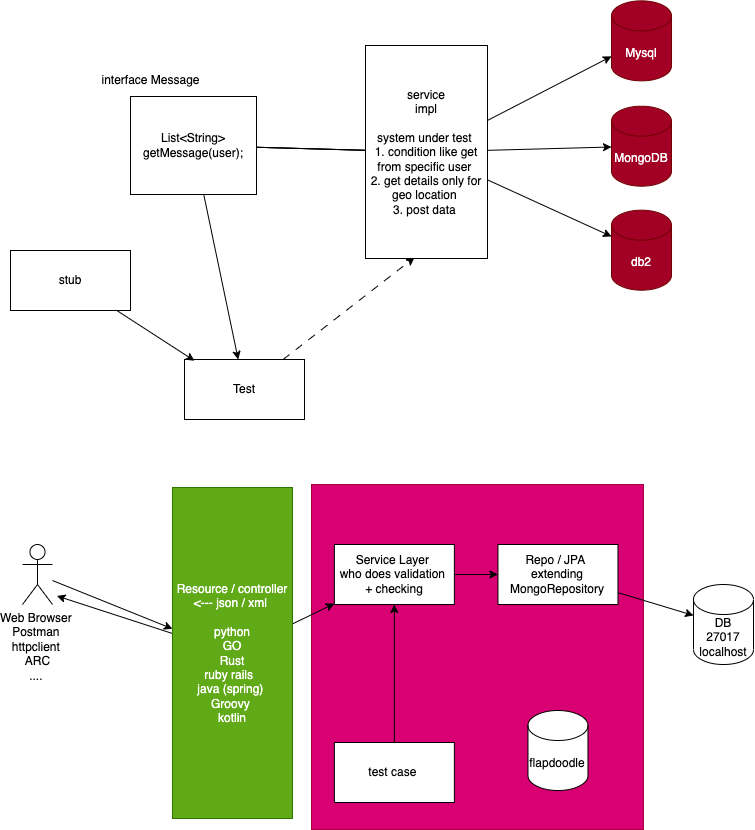

The diagram above was exported from draw.io. Its source (the exported page's mxGraphModel, read from the mxfile embedded in the PNG):
<mxGraphModel dx="796" dy="532" grid="0" gridSize="10" guides="1" tooltips="1" connect="1" arrows="1" fold="1" page="0" pageScale="1" pageWidth="827" pageHeight="1169" math="0" shadow="0">
  <root>
    <mxCell id="0" />
    <mxCell id="1" parent="0" />
    <mxCell id="32" value="" style="rounded=0;whiteSpace=wrap;html=1;fillColor=#d80073;fontColor=#ffffff;strokeColor=#A50040;" vertex="1" parent="1">
      <mxGeometry x="551" y="674" width="332" height="345" as="geometry" />
    </mxCell>
    <mxCell id="4" style="edgeStyle=none;html=1;startArrow=none;" parent="1" source="12" target="5" edge="1">
      <mxGeometry relative="1" as="geometry">
        <mxPoint x="839.3354085286458" y="222.66666666666663" as="targetPoint" />
      </mxGeometry>
    </mxCell>
    <mxCell id="6" style="edgeStyle=none;html=1;startArrow=none;" parent="1" source="12" target="7" edge="1">
      <mxGeometry relative="1" as="geometry">
        <mxPoint x="808.0020751953125" y="335.33333333333337" as="targetPoint" />
      </mxGeometry>
    </mxCell>
    <mxCell id="8" style="edgeStyle=none;html=1;startArrow=none;" parent="1" source="12" target="9" edge="1">
      <mxGeometry relative="1" as="geometry">
        <mxPoint x="812.6687418619792" y="434.66666666666663" as="targetPoint" />
      </mxGeometry>
    </mxCell>
    <mxCell id="11" style="edgeStyle=none;html=1;" parent="1" source="2" target="10" edge="1">
      <mxGeometry relative="1" as="geometry" />
    </mxCell>
    <mxCell id="2" value="List&amp;lt;String&amp;gt; getMessage(user);" style="rounded=0;whiteSpace=wrap;html=1;" parent="1" vertex="1">
      <mxGeometry x="370" y="286" width="126" height="98" as="geometry" />
    </mxCell>
    <mxCell id="3" value="interface Message" style="text;html=1;align=center;verticalAlign=middle;resizable=0;points=[];autosize=1;strokeColor=none;fillColor=none;" parent="1" vertex="1">
      <mxGeometry x="332" y="257" width="116" height="26" as="geometry" />
    </mxCell>
    <mxCell id="5" value="Mysql" style="shape=cylinder3;whiteSpace=wrap;html=1;boundedLbl=1;backgroundOutline=1;size=15;fillColor=#a20025;fontColor=#ffffff;strokeColor=#6F0000;" parent="1" vertex="1">
      <mxGeometry x="851.0054085286457" y="190.33666666666662" width="60" height="80" as="geometry" />
    </mxCell>
    <mxCell id="7" value="MongoDB" style="shape=cylinder3;whiteSpace=wrap;html=1;boundedLbl=1;backgroundOutline=1;size=15;fillColor=#a20025;fontColor=#ffffff;strokeColor=#6F0000;" parent="1" vertex="1">
      <mxGeometry x="851.0020751953125" y="295.6733333333334" width="60" height="80" as="geometry" />
    </mxCell>
    <mxCell id="9" value="db2" style="shape=cylinder3;whiteSpace=wrap;html=1;boundedLbl=1;backgroundOutline=1;size=15;fillColor=#a20025;fontColor=#ffffff;strokeColor=#6F0000;" parent="1" vertex="1">
      <mxGeometry x="851.0087418619792" y="399.66666666666663" width="60" height="80" as="geometry" />
    </mxCell>
    <mxCell id="16" style="edgeStyle=none;html=1;entryX=0.402;entryY=0.995;entryDx=0;entryDy=0;entryPerimeter=0;dashed=1;dashPattern=8 8;" parent="1" source="10" target="12" edge="1">
      <mxGeometry relative="1" as="geometry" />
    </mxCell>
    <mxCell id="10" value="Test" style="rounded=0;whiteSpace=wrap;html=1;" parent="1" vertex="1">
      <mxGeometry x="424" y="549" width="120" height="60" as="geometry" />
    </mxCell>
    <mxCell id="13" value="" style="edgeStyle=none;html=1;endArrow=none;" parent="1" source="2" target="12" edge="1">
      <mxGeometry relative="1" as="geometry">
        <mxPoint x="809.3320751953124" y="328.5199058926105" as="targetPoint" />
        <mxPoint x="496" y="333.9151976255181" as="sourcePoint" />
      </mxGeometry>
    </mxCell>
    <mxCell id="14" value="" style="edgeStyle=none;html=1;endArrow=none;" parent="1" source="2" target="12" edge="1">
      <mxGeometry relative="1" as="geometry">
        <mxPoint x="809.3354085286458" y="230.96030765700732" as="targetPoint" />
        <mxPoint x="496" y="317.5833539202846" as="sourcePoint" />
      </mxGeometry>
    </mxCell>
    <mxCell id="15" value="" style="edgeStyle=none;html=1;endArrow=none;" parent="1" source="2" target="12" edge="1">
      <mxGeometry relative="1" as="geometry">
        <mxPoint x="809.3387418619793" y="424.8354002152673" as="targetPoint" />
        <mxPoint x="496" y="350.03865954793855" as="sourcePoint" />
      </mxGeometry>
    </mxCell>
    <mxCell id="12" value="service&lt;br&gt;impl&lt;br&gt;&lt;br&gt;system under test&amp;nbsp;&lt;br&gt;1. condition like get from specific user&amp;nbsp;&lt;br&gt;2. get details only for geo location&amp;nbsp;&lt;br&gt;3. post data&amp;nbsp;" style="rounded=0;whiteSpace=wrap;html=1;" parent="1" vertex="1">
      <mxGeometry x="605" y="235" width="122" height="213" as="geometry" />
    </mxCell>
    <mxCell id="18" style="edgeStyle=none;html=1;entryX=0.083;entryY=0.021;entryDx=0;entryDy=0;entryPerimeter=0;" parent="1" source="17" target="10" edge="1">
      <mxGeometry relative="1" as="geometry">
        <mxPoint x="428.0020751953125" y="470" as="targetPoint" />
      </mxGeometry>
    </mxCell>
    <mxCell id="17" value="stub" style="rounded=0;whiteSpace=wrap;html=1;" parent="1" vertex="1">
      <mxGeometry x="250" y="440" width="120" height="60" as="geometry" />
    </mxCell>
    <mxCell id="20" style="edgeStyle=none;html=1;" parent="1" source="19" target="21" edge="1">
      <mxGeometry relative="1" as="geometry">
        <mxPoint x="515.2021077473958" y="751.7333984375" as="targetPoint" />
      </mxGeometry>
    </mxCell>
    <mxCell id="19" value="Web Browser&amp;nbsp;&lt;br&gt;Postman&amp;nbsp;&lt;br&gt;httpclient&amp;nbsp;&lt;br&gt;ARC&lt;br&gt;....&amp;nbsp;" style="shape=umlActor;verticalLabelPosition=bottom;verticalAlign=top;html=1;outlineConnect=0;" parent="1" vertex="1">
      <mxGeometry x="262" y="734" width="30" height="60" as="geometry" />
    </mxCell>
    <mxCell id="22" style="edgeStyle=none;html=1;" parent="1" source="21" target="23" edge="1">
      <mxGeometry relative="1" as="geometry">
        <mxPoint x="633.8687744140625" y="764" as="targetPoint" />
      </mxGeometry>
    </mxCell>
    <mxCell id="29" style="edgeStyle=none;html=1;" parent="1" source="21" edge="1">
      <mxGeometry relative="1" as="geometry">
        <mxPoint x="296.40205891927076" y="785.4667154947917" as="targetPoint" />
      </mxGeometry>
    </mxCell>
    <mxCell id="21" value="Resource / controller&lt;br&gt;&amp;lt;--- json / xml&amp;nbsp;&lt;br&gt;&lt;br&gt;python&lt;br&gt;GO&lt;br&gt;Rust&lt;br&gt;ruby rails&amp;nbsp;&amp;nbsp;&lt;br&gt;java (spring)&amp;nbsp;&lt;br&gt;Groovy&amp;nbsp;&lt;br&gt;kotlin" style="rounded=0;whiteSpace=wrap;html=1;fillColor=#60a917;fontColor=#ffffff;strokeColor=#2D7600;" parent="1" vertex="1">
      <mxGeometry x="412" y="677" width="120" height="331" as="geometry" />
    </mxCell>
    <mxCell id="24" style="edgeStyle=none;html=1;" parent="1" source="23" target="25" edge="1">
      <mxGeometry relative="1" as="geometry">
        <mxPoint x="797.4687906901042" y="764" as="targetPoint" />
      </mxGeometry>
    </mxCell>
    <mxCell id="23" value="Service Layer&amp;nbsp;&lt;br&gt;who does validation&amp;nbsp;&lt;br&gt;+ checking" style="rounded=0;whiteSpace=wrap;html=1;" parent="1" vertex="1">
      <mxGeometry x="573.8687744140625" y="734" width="120" height="60" as="geometry" />
    </mxCell>
    <mxCell id="26" style="edgeStyle=none;html=1;" parent="1" source="25" target="28" edge="1">
      <mxGeometry relative="1" as="geometry">
        <mxPoint x="936.8021240234375" y="764" as="targetPoint" />
      </mxGeometry>
    </mxCell>
    <mxCell id="25" value="Repo / JPA&amp;nbsp;&lt;br&gt;extending MongoRepository" style="rounded=0;whiteSpace=wrap;html=1;" parent="1" vertex="1">
      <mxGeometry x="737.4687906901042" y="734" width="120" height="60" as="geometry" />
    </mxCell>
    <mxCell id="28" value="DB&lt;br&gt;27017&lt;br&gt;localhost" style="shape=cylinder3;whiteSpace=wrap;html=1;boundedLbl=1;backgroundOutline=1;size=15;" parent="1" vertex="1">
      <mxGeometry x="933.0021240234375" y="774" width="60" height="80" as="geometry" />
    </mxCell>
    <mxCell id="31" style="edgeStyle=none;html=1;" parent="1" source="30" target="23" edge="1">
      <mxGeometry relative="1" as="geometry" />
    </mxCell>
    <mxCell id="30" value="test case&amp;nbsp;" style="rounded=0;whiteSpace=wrap;html=1;" parent="1" vertex="1">
      <mxGeometry x="573.87" y="932" width="120" height="60" as="geometry" />
    </mxCell>
    <mxCell id="36" value="&lt;span style=&quot;&quot;&gt;flapdoodle&lt;/span&gt;" style="shape=cylinder3;whiteSpace=wrap;html=1;boundedLbl=1;backgroundOutline=1;size=15;" vertex="1" parent="1">
      <mxGeometry x="767.47" y="900" width="60" height="80" as="geometry" />
    </mxCell>
  </root>
</mxGraphModel>